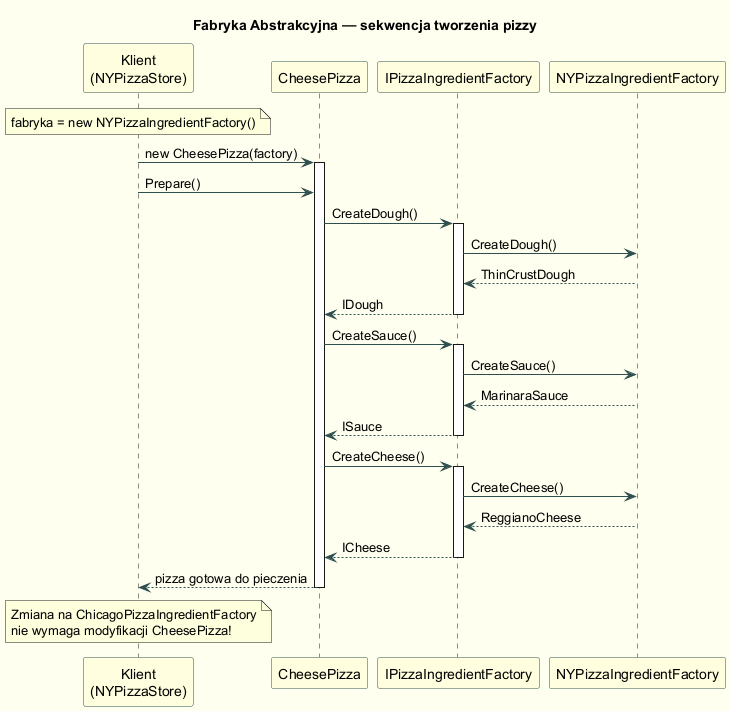

The diagram above was rendered by PlantUML. Its source (embedded in the PNG):
@startuml abstract_factory_sequence
skinparam backgroundColor #FFFFF0
skinparam sequence {
  ArrowColor DarkSlateGray
  ActorBorderColor DarkSlateGray
  ParticipantBackgroundColor LightYellow
  ParticipantBorderColor DarkSlateGray
  NoteBackgroundColor #FFF8DC
}

title Fabryka Abstrakcyjna — sekwencja tworzenia pizzy

participant "Klient\n(NYPizzaStore)" as Client
participant "CheesePizza" as Pizza
participant "IPizzaIngredientFactory" as Factory
participant "NYPizzaIngredientFactory" as NYFactory

note over Client : fabryka = new NYPizzaIngredientFactory()

Client -> Pizza : new CheesePizza(factory)
activate Pizza

Client -> Pizza : Prepare()
Pizza -> Factory : CreateDough()
activate Factory
Factory -> NYFactory : CreateDough()
NYFactory --> Factory : ThinCrustDough
Factory --> Pizza : IDough
deactivate Factory

Pizza -> Factory : CreateSauce()
activate Factory
Factory -> NYFactory : CreateSauce()
NYFactory --> Factory : MarinaraSauce
Factory --> Pizza : ISauce
deactivate Factory

Pizza -> Factory : CreateCheese()
activate Factory
Factory -> NYFactory : CreateCheese()
NYFactory --> Factory : ReggianoCheese
Factory --> Pizza : ICheese
deactivate Factory

Pizza --> Client : pizza gotowa do pieczenia
deactivate Pizza

note over Client
  Zmiana na ChicagoPizzaIngredientFactory
  nie wymaga modyfikacji CheesePizza!
end note

@enduml